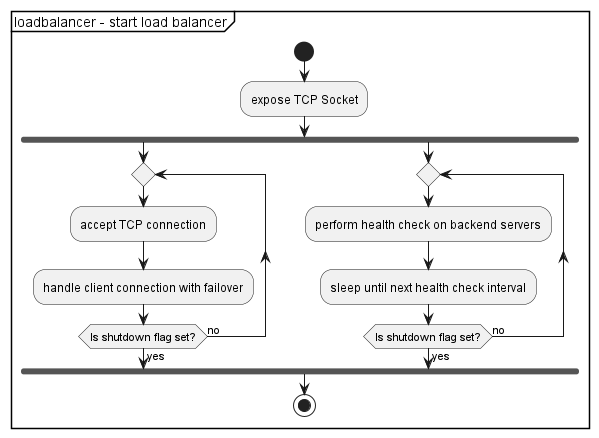

The diagram above was rendered by PlantUML. Its source (embedded in the PNG):
@startuml

partition "loadbalancer - start load balancer" {

start

:expose TCP Socket;

fork
        repeat
        :accept TCP connection;
        :handle client connection with failover;
    repeat while (Is shutdown flag set?) is (no) not (yes)
fork again
    repeat
        :perform health check on backend servers;
        :sleep until next health check interval;
    repeat while (Is shutdown flag set?) is (no) not (yes)
end fork

stop

}

@enduml